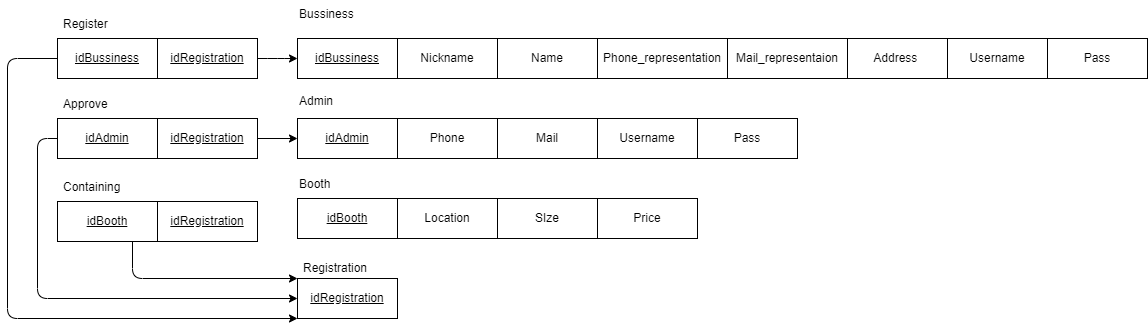

The diagram above was exported from draw.io. Its source (the exported page's mxGraphModel, read from the mxfile embedded in the PNG):
<mxGraphModel dx="1567" dy="670" grid="1" gridSize="10" guides="1" tooltips="1" connect="1" arrows="1" fold="1" page="1" pageScale="1" pageWidth="850" pageHeight="1100" math="0" shadow="0">
  <root>
    <mxCell id="0" />
    <mxCell id="1" parent="0" />
    <mxCell id="2" value="Location" style="whiteSpace=wrap;html=1;align=center;shadow=0;strokeWidth=1;" parent="1" vertex="1">
      <mxGeometry x="310" y="248" width="100" height="40" as="geometry" />
    </mxCell>
    <mxCell id="3" value="&lt;u&gt;idBooth&lt;/u&gt;" style="whiteSpace=wrap;html=1;align=center;shadow=0;strokeWidth=1;" parent="1" vertex="1">
      <mxGeometry x="210" y="248" width="100" height="40" as="geometry" />
    </mxCell>
    <mxCell id="4" value="Pass" style="whiteSpace=wrap;html=1;align=center;shadow=0;strokeWidth=1;" parent="1" vertex="1">
      <mxGeometry x="610" y="168" width="100" height="40" as="geometry" />
    </mxCell>
    <mxCell id="5" value="Mail" style="whiteSpace=wrap;html=1;align=center;shadow=0;strokeWidth=1;" parent="1" vertex="1">
      <mxGeometry x="410" y="168" width="100" height="40" as="geometry" />
    </mxCell>
    <mxCell id="6" value="Phone" style="whiteSpace=wrap;html=1;align=center;shadow=0;strokeWidth=1;" parent="1" vertex="1">
      <mxGeometry x="310" y="168" width="100" height="40" as="geometry" />
    </mxCell>
    <mxCell id="7" value="idAdmin" style="whiteSpace=wrap;html=1;align=center;shadow=0;strokeWidth=1;fontStyle=4" parent="1" vertex="1">
      <mxGeometry x="210" y="168" width="100" height="40" as="geometry" />
    </mxCell>
    <mxCell id="8" value="Pass" style="whiteSpace=wrap;html=1;align=center;shadow=0;strokeWidth=1;" parent="1" vertex="1">
      <mxGeometry x="960" y="88" width="100" height="40" as="geometry" />
    </mxCell>
    <mxCell id="9" value="Address&amp;nbsp;" style="whiteSpace=wrap;html=1;align=center;shadow=0;strokeWidth=1;" parent="1" vertex="1">
      <mxGeometry x="760" y="88" width="100" height="40" as="geometry" />
    </mxCell>
    <mxCell id="10" value="Mail_representaion" style="whiteSpace=wrap;html=1;align=center;shadow=0;strokeWidth=1;" parent="1" vertex="1">
      <mxGeometry x="640" y="88" width="120" height="40" as="geometry" />
    </mxCell>
    <mxCell id="11" value="Phone_representation" style="whiteSpace=wrap;html=1;align=center;shadow=0;strokeWidth=1;" parent="1" vertex="1">
      <mxGeometry x="510" y="88" width="130" height="40" as="geometry" />
    </mxCell>
    <mxCell id="12" value="Name" style="whiteSpace=wrap;html=1;align=center;shadow=0;strokeWidth=1;" parent="1" vertex="1">
      <mxGeometry x="410" y="88" width="100" height="40" as="geometry" />
    </mxCell>
    <mxCell id="13" value="Nickname" style="whiteSpace=wrap;html=1;align=center;shadow=0;strokeWidth=1;" parent="1" vertex="1">
      <mxGeometry x="310" y="88" width="100" height="40" as="geometry" />
    </mxCell>
    <mxCell id="14" value="&lt;u&gt;idBussiness&lt;/u&gt;" style="whiteSpace=wrap;html=1;align=center;shadow=0;strokeWidth=1;" parent="1" vertex="1">
      <mxGeometry x="210" y="88" width="100" height="40" as="geometry" />
    </mxCell>
    <mxCell id="18" value="Username" style="whiteSpace=wrap;html=1;align=center;shadow=0;strokeWidth=1;" parent="1" vertex="1">
      <mxGeometry x="510" y="168" width="100" height="40" as="geometry" />
    </mxCell>
    <mxCell id="19" value="Username" style="whiteSpace=wrap;html=1;align=center;shadow=0;strokeWidth=1;" parent="1" vertex="1">
      <mxGeometry x="860" y="88" width="100" height="40" as="geometry" />
    </mxCell>
    <mxCell id="20" value="&lt;u&gt;idRegistration&lt;/u&gt;" style="whiteSpace=wrap;html=1;align=center;shadow=0;strokeWidth=1;" parent="1" vertex="1">
      <mxGeometry x="210" y="328" width="100" height="40" as="geometry" />
    </mxCell>
    <mxCell id="21" value="Price" style="whiteSpace=wrap;html=1;align=center;shadow=0;strokeWidth=1;" parent="1" vertex="1">
      <mxGeometry x="510" y="248" width="100" height="40" as="geometry" />
    </mxCell>
    <mxCell id="22" value="SIze" style="whiteSpace=wrap;html=1;align=center;shadow=0;strokeWidth=1;" parent="1" vertex="1">
      <mxGeometry x="410" y="248" width="100" height="40" as="geometry" />
    </mxCell>
    <mxCell id="26" value="Registration" style="text;strokeColor=none;fillColor=none;spacingLeft=4;spacingRight=4;overflow=hidden;rotatable=0;points=[[0,0.5],[1,0.5]];portConstraint=eastwest;fontSize=12;" parent="1" vertex="1">
      <mxGeometry x="210" y="304" width="114" height="30" as="geometry" />
    </mxCell>
    <mxCell id="59" style="edgeStyle=none;html=1;exitX=1;exitY=0.5;exitDx=0;exitDy=0;" parent="1" source="58" target="7" edge="1">
      <mxGeometry relative="1" as="geometry" />
    </mxCell>
    <mxCell id="60" style="edgeStyle=elbowEdgeStyle;html=1;entryX=0;entryY=0;entryDx=0;entryDy=0;exitX=0.75;exitY=1;exitDx=0;exitDy=0;" parent="1" source="64" target="20" edge="1">
      <mxGeometry relative="1" as="geometry">
        <Array as="points">
          <mxPoint x="45" y="280" />
          <mxPoint x="90" y="280" />
        </Array>
      </mxGeometry>
    </mxCell>
    <mxCell id="66" style="edgeStyle=elbowEdgeStyle;html=1;exitX=0;exitY=0.5;exitDx=0;exitDy=0;entryX=0;entryY=0.5;entryDx=0;entryDy=0;" parent="1" source="58" target="20" edge="1">
      <mxGeometry relative="1" as="geometry">
        <Array as="points">
          <mxPoint x="-50" y="230" />
        </Array>
      </mxGeometry>
    </mxCell>
    <mxCell id="58" value="idAdmin" style="whiteSpace=wrap;html=1;align=center;shadow=0;strokeWidth=1;fontStyle=4" parent="1" vertex="1">
      <mxGeometry x="-30" y="168" width="100" height="40" as="geometry" />
    </mxCell>
    <mxCell id="61" value="&lt;u&gt;idRegistration&lt;/u&gt;" style="whiteSpace=wrap;html=1;align=center;shadow=0;strokeWidth=1;" parent="1" vertex="1">
      <mxGeometry x="70" y="168" width="100" height="40" as="geometry" />
    </mxCell>
    <mxCell id="62" value="&lt;u&gt;idRegistration&lt;/u&gt;" style="whiteSpace=wrap;html=1;align=center;shadow=0;strokeWidth=1;" parent="1" vertex="1">
      <mxGeometry x="70" y="251" width="100" height="40" as="geometry" />
    </mxCell>
    <mxCell id="68" style="edgeStyle=elbowEdgeStyle;html=1;exitX=1;exitY=0.5;exitDx=0;exitDy=0;entryX=0;entryY=0.5;entryDx=0;entryDy=0;" parent="1" source="63" target="14" edge="1">
      <mxGeometry relative="1" as="geometry" />
    </mxCell>
    <mxCell id="63" value="&lt;u&gt;idRegistration&lt;/u&gt;" style="whiteSpace=wrap;html=1;align=center;shadow=0;strokeWidth=1;" parent="1" vertex="1">
      <mxGeometry x="70" y="88" width="100" height="40" as="geometry" />
    </mxCell>
    <mxCell id="64" value="&lt;u&gt;idBooth&lt;/u&gt;" style="whiteSpace=wrap;html=1;align=center;shadow=0;strokeWidth=1;" parent="1" vertex="1">
      <mxGeometry x="-30" y="251" width="100" height="40" as="geometry" />
    </mxCell>
    <mxCell id="69" style="edgeStyle=elbowEdgeStyle;html=1;exitX=0;exitY=0.5;exitDx=0;exitDy=0;entryX=0;entryY=1;entryDx=0;entryDy=0;" parent="1" source="65" target="20" edge="1">
      <mxGeometry relative="1" as="geometry">
        <Array as="points">
          <mxPoint x="-80" y="250" />
        </Array>
      </mxGeometry>
    </mxCell>
    <mxCell id="65" value="&lt;u&gt;idBussiness&lt;/u&gt;" style="whiteSpace=wrap;html=1;align=center;shadow=0;strokeWidth=1;" parent="1" vertex="1">
      <mxGeometry x="-30" y="88" width="100" height="40" as="geometry" />
    </mxCell>
    <mxCell id="70" value="Containing" style="text;strokeColor=none;fillColor=none;spacingLeft=4;spacingRight=4;overflow=hidden;rotatable=0;points=[[0,0.5],[1,0.5]];portConstraint=eastwest;fontSize=12;" parent="1" vertex="1">
      <mxGeometry x="-30" y="223" width="120" height="30" as="geometry" />
    </mxCell>
    <mxCell id="71" value="Approve" style="text;strokeColor=none;fillColor=none;spacingLeft=4;spacingRight=4;overflow=hidden;rotatable=0;points=[[0,0.5],[1,0.5]];portConstraint=eastwest;fontSize=12;" parent="1" vertex="1">
      <mxGeometry x="-30" y="140" width="120" height="30" as="geometry" />
    </mxCell>
    <mxCell id="72" value="Register" style="text;strokeColor=none;fillColor=none;spacingLeft=4;spacingRight=4;overflow=hidden;rotatable=0;points=[[0,0.5],[1,0.5]];portConstraint=eastwest;fontSize=12;" parent="1" vertex="1">
      <mxGeometry x="-30" y="60" width="120" height="30" as="geometry" />
    </mxCell>
    <mxCell id="73" value="&lt;span style=&quot;font-family: &amp;#34;helvetica&amp;#34; ; font-size: 12px ; font-style: normal ; font-weight: 400 ; letter-spacing: normal ; text-align: center ; text-indent: 0px ; text-transform: none ; word-spacing: 0px ; display: inline ; float: none ; background-color: rgb(255 , 255 , 255)&quot;&gt;Booth&lt;/span&gt;" style="text;whiteSpace=wrap;html=1;" vertex="1" parent="1">
      <mxGeometry x="210.00376780192065" y="219.99995930989598" width="51" height="28" as="geometry" />
    </mxCell>
    <mxCell id="74" value="&lt;span style=&quot;font-family: &amp;#34;helvetica&amp;#34; ; font-size: 12px ; font-style: normal ; font-weight: 400 ; letter-spacing: normal ; text-align: center ; text-indent: 0px ; text-transform: none ; word-spacing: 0px ; display: inline ; float: none ; background-color: rgb(255 , 255 , 255)&quot;&gt;Admin&lt;/span&gt;" style="text;whiteSpace=wrap;html=1;" vertex="1" parent="1">
      <mxGeometry x="210.00376780192065" y="137.00329264322926" width="54" height="28" as="geometry" />
    </mxCell>
    <mxCell id="75" value="&lt;span style=&quot;font-family: &amp;#34;helvetica&amp;#34; ; font-size: 12px ; font-style: normal ; font-weight: 400 ; letter-spacing: normal ; text-align: center ; text-indent: 0px ; text-transform: none ; word-spacing: 0px ; display: inline ; float: none ; background-color: rgb(255 , 255 , 255)&quot;&gt;Bussiness&lt;/span&gt;" style="text;whiteSpace=wrap;html=1;" vertex="1" parent="1">
      <mxGeometry x="210.0004344685874" y="50.00329264322926" width="74" height="28" as="geometry" />
    </mxCell>
  </root>
</mxGraphModel>